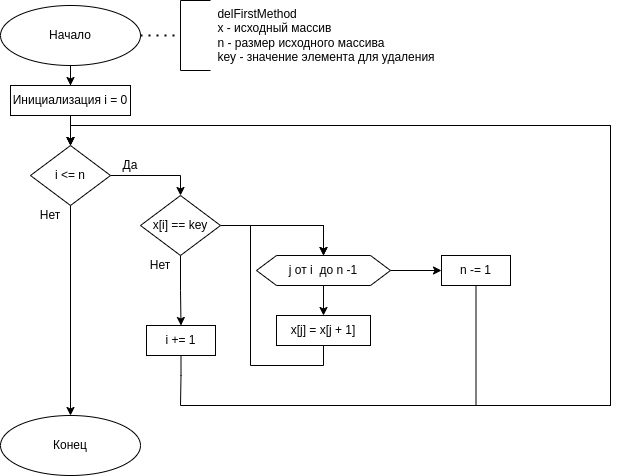

The diagram above was exported from draw.io. Its source (the exported page's mxGraphModel, read from the mxfile embedded in the PNG):
<mxGraphModel dx="1434" dy="786" grid="1" gridSize="10" guides="1" tooltips="1" connect="1" arrows="1" fold="1" page="1" pageScale="1" pageWidth="1442" pageHeight="2039" math="0" shadow="0">
  <root>
    <mxCell id="0" />
    <mxCell id="1" parent="0" />
    <mxCell id="WOrJUpHLHQ7-bJ-m1VTb-6" style="edgeStyle=orthogonalEdgeStyle;rounded=0;orthogonalLoop=1;jettySize=auto;html=1;exitX=0.5;exitY=1;exitDx=0;exitDy=0;" edge="1" parent="1" source="WOrJUpHLHQ7-bJ-m1VTb-1" target="WOrJUpHLHQ7-bJ-m1VTb-2">
      <mxGeometry relative="1" as="geometry" />
    </mxCell>
    <mxCell id="WOrJUpHLHQ7-bJ-m1VTb-1" value="Начало" style="ellipse;whiteSpace=wrap;html=1;" vertex="1" parent="1">
      <mxGeometry x="490" y="140" width="140" height="60" as="geometry" />
    </mxCell>
    <mxCell id="WOrJUpHLHQ7-bJ-m1VTb-10" style="edgeStyle=orthogonalEdgeStyle;rounded=0;orthogonalLoop=1;jettySize=auto;html=1;exitX=0.5;exitY=1;exitDx=0;exitDy=0;" edge="1" parent="1" source="WOrJUpHLHQ7-bJ-m1VTb-2" target="WOrJUpHLHQ7-bJ-m1VTb-7">
      <mxGeometry relative="1" as="geometry" />
    </mxCell>
    <mxCell id="WOrJUpHLHQ7-bJ-m1VTb-2" value="Инициализация i = 0" style="rounded=0;whiteSpace=wrap;html=1;" vertex="1" parent="1">
      <mxGeometry x="500" y="220" width="120" height="30" as="geometry" />
    </mxCell>
    <mxCell id="WOrJUpHLHQ7-bJ-m1VTb-3" value="" style="endArrow=none;dashed=1;html=1;dashPattern=1 3;strokeWidth=2;rounded=0;exitX=1;exitY=0.5;exitDx=0;exitDy=0;entryX=0.5;entryY=1;entryDx=0;entryDy=0;" edge="1" parent="1" source="WOrJUpHLHQ7-bJ-m1VTb-1" target="WOrJUpHLHQ7-bJ-m1VTb-4">
      <mxGeometry width="50" height="50" relative="1" as="geometry">
        <mxPoint x="700" y="430" as="sourcePoint" />
        <mxPoint x="690" y="170" as="targetPoint" />
      </mxGeometry>
    </mxCell>
    <mxCell id="WOrJUpHLHQ7-bJ-m1VTb-4" value="" style="shape=partialRectangle;whiteSpace=wrap;html=1;bottom=1;right=1;left=1;top=0;fillColor=none;routingCenterX=-0.5;direction=south;" vertex="1" parent="1">
      <mxGeometry x="670" y="135" width="30" height="70" as="geometry" />
    </mxCell>
    <mxCell id="WOrJUpHLHQ7-bJ-m1VTb-5" value="&lt;div style=&quot;text-align: left;&quot;&gt;&lt;span style=&quot;background-color: initial;&quot;&gt;delFirstMethod&lt;/span&gt;&lt;/div&gt;&lt;div style=&quot;text-align: left;&quot;&gt;&lt;span style=&quot;background-color: initial;&quot;&gt;x - исходный массив&lt;/span&gt;&lt;/div&gt;&lt;div style=&quot;text-align: left;&quot;&gt;&lt;span style=&quot;background-color: initial;&quot;&gt;n - размер исходного массива&lt;/span&gt;&lt;/div&gt;&lt;div style=&quot;text-align: left;&quot;&gt;&lt;span style=&quot;background-color: initial;&quot;&gt;key - значение элемента для удаления&lt;/span&gt;&lt;/div&gt;" style="text;html=1;strokeColor=none;fillColor=none;align=center;verticalAlign=middle;whiteSpace=wrap;rounded=0;" vertex="1" parent="1">
      <mxGeometry x="701" y="138" width="230" height="64" as="geometry" />
    </mxCell>
    <mxCell id="WOrJUpHLHQ7-bJ-m1VTb-9" style="edgeStyle=orthogonalEdgeStyle;rounded=0;orthogonalLoop=1;jettySize=auto;html=1;exitX=0.5;exitY=1;exitDx=0;exitDy=0;entryX=0.5;entryY=0;entryDx=0;entryDy=0;" edge="1" parent="1" source="WOrJUpHLHQ7-bJ-m1VTb-7" target="WOrJUpHLHQ7-bJ-m1VTb-8">
      <mxGeometry relative="1" as="geometry" />
    </mxCell>
    <mxCell id="WOrJUpHLHQ7-bJ-m1VTb-11" style="edgeStyle=orthogonalEdgeStyle;rounded=0;orthogonalLoop=1;jettySize=auto;html=1;exitX=1;exitY=0.5;exitDx=0;exitDy=0;entryX=0.5;entryY=0;entryDx=0;entryDy=0;" edge="1" parent="1" source="WOrJUpHLHQ7-bJ-m1VTb-7" target="WOrJUpHLHQ7-bJ-m1VTb-12">
      <mxGeometry relative="1" as="geometry">
        <mxPoint x="720" y="310" as="targetPoint" />
      </mxGeometry>
    </mxCell>
    <mxCell id="WOrJUpHLHQ7-bJ-m1VTb-7" value="i &amp;lt;= n" style="rhombus;whiteSpace=wrap;html=1;" vertex="1" parent="1">
      <mxGeometry x="520" y="280" width="80" height="60" as="geometry" />
    </mxCell>
    <mxCell id="WOrJUpHLHQ7-bJ-m1VTb-8" value="Конец" style="ellipse;whiteSpace=wrap;html=1;" vertex="1" parent="1">
      <mxGeometry x="490" y="550" width="140" height="60" as="geometry" />
    </mxCell>
    <mxCell id="WOrJUpHLHQ7-bJ-m1VTb-14" style="edgeStyle=orthogonalEdgeStyle;rounded=0;orthogonalLoop=1;jettySize=auto;html=1;exitX=0.5;exitY=1;exitDx=0;exitDy=0;entryX=0.5;entryY=0;entryDx=0;entryDy=0;" edge="1" parent="1" source="WOrJUpHLHQ7-bJ-m1VTb-12" target="WOrJUpHLHQ7-bJ-m1VTb-13">
      <mxGeometry relative="1" as="geometry" />
    </mxCell>
    <mxCell id="WOrJUpHLHQ7-bJ-m1VTb-22" style="edgeStyle=orthogonalEdgeStyle;rounded=0;orthogonalLoop=1;jettySize=auto;html=1;exitX=1;exitY=0.5;exitDx=0;exitDy=0;entryX=0.5;entryY=0;entryDx=0;entryDy=0;" edge="1" parent="1" source="WOrJUpHLHQ7-bJ-m1VTb-12" target="WOrJUpHLHQ7-bJ-m1VTb-20">
      <mxGeometry relative="1" as="geometry" />
    </mxCell>
    <mxCell id="WOrJUpHLHQ7-bJ-m1VTb-12" value="x[i] == key" style="rhombus;whiteSpace=wrap;html=1;" vertex="1" parent="1">
      <mxGeometry x="630" y="330" width="80" height="60" as="geometry" />
    </mxCell>
    <mxCell id="WOrJUpHLHQ7-bJ-m1VTb-28" style="edgeStyle=orthogonalEdgeStyle;rounded=0;orthogonalLoop=1;jettySize=auto;html=1;exitX=0.5;exitY=1;exitDx=0;exitDy=0;entryX=0.5;entryY=0;entryDx=0;entryDy=0;" edge="1" parent="1" source="WOrJUpHLHQ7-bJ-m1VTb-13" target="WOrJUpHLHQ7-bJ-m1VTb-7">
      <mxGeometry relative="1" as="geometry">
        <mxPoint x="1040" y="260" as="targetPoint" />
        <Array as="points">
          <mxPoint x="671" y="510" />
          <mxPoint x="670" y="540" />
          <mxPoint x="1100" y="540" />
          <mxPoint x="1100" y="260" />
          <mxPoint x="560" y="260" />
        </Array>
      </mxGeometry>
    </mxCell>
    <mxCell id="WOrJUpHLHQ7-bJ-m1VTb-13" value="i += 1" style="rounded=0;whiteSpace=wrap;html=1;" vertex="1" parent="1">
      <mxGeometry x="636" y="460" width="69" height="30" as="geometry" />
    </mxCell>
    <mxCell id="WOrJUpHLHQ7-bJ-m1VTb-15" value="Нет" style="text;html=1;strokeColor=none;fillColor=none;align=center;verticalAlign=middle;whiteSpace=wrap;rounded=0;" vertex="1" parent="1">
      <mxGeometry x="520" y="340" width="40" height="20" as="geometry" />
    </mxCell>
    <mxCell id="WOrJUpHLHQ7-bJ-m1VTb-18" value="Да" style="text;html=1;strokeColor=none;fillColor=none;align=center;verticalAlign=middle;whiteSpace=wrap;rounded=0;" vertex="1" parent="1">
      <mxGeometry x="600" y="290" width="40" height="20" as="geometry" />
    </mxCell>
    <mxCell id="WOrJUpHLHQ7-bJ-m1VTb-19" value="Нет" style="text;html=1;strokeColor=none;fillColor=none;align=center;verticalAlign=middle;whiteSpace=wrap;rounded=0;" vertex="1" parent="1">
      <mxGeometry x="630" y="390" width="40" height="20" as="geometry" />
    </mxCell>
    <mxCell id="WOrJUpHLHQ7-bJ-m1VTb-24" value="" style="edgeStyle=orthogonalEdgeStyle;rounded=0;orthogonalLoop=1;jettySize=auto;html=1;" edge="1" parent="1" source="WOrJUpHLHQ7-bJ-m1VTb-20" target="WOrJUpHLHQ7-bJ-m1VTb-23">
      <mxGeometry relative="1" as="geometry" />
    </mxCell>
    <mxCell id="WOrJUpHLHQ7-bJ-m1VTb-27" value="" style="edgeStyle=orthogonalEdgeStyle;rounded=0;orthogonalLoop=1;jettySize=auto;html=1;" edge="1" parent="1" source="WOrJUpHLHQ7-bJ-m1VTb-20" target="WOrJUpHLHQ7-bJ-m1VTb-26">
      <mxGeometry relative="1" as="geometry" />
    </mxCell>
    <mxCell id="WOrJUpHLHQ7-bJ-m1VTb-20" value="j от i&amp;nbsp; до n -1" style="shape=hexagon;perimeter=hexagonPerimeter2;whiteSpace=wrap;html=1;fixedSize=1;" vertex="1" parent="1">
      <mxGeometry x="746" y="390" width="134" height="30" as="geometry" />
    </mxCell>
    <mxCell id="WOrJUpHLHQ7-bJ-m1VTb-25" style="edgeStyle=orthogonalEdgeStyle;rounded=0;orthogonalLoop=1;jettySize=auto;html=1;exitX=0.5;exitY=1;exitDx=0;exitDy=0;entryX=0.5;entryY=0;entryDx=0;entryDy=0;" edge="1" parent="1" source="WOrJUpHLHQ7-bJ-m1VTb-23" target="WOrJUpHLHQ7-bJ-m1VTb-20">
      <mxGeometry relative="1" as="geometry">
        <Array as="points">
          <mxPoint x="813" y="500" />
          <mxPoint x="740" y="500" />
          <mxPoint x="740" y="360" />
          <mxPoint x="813" y="360" />
        </Array>
      </mxGeometry>
    </mxCell>
    <mxCell id="WOrJUpHLHQ7-bJ-m1VTb-23" value="x[j] = x[j + 1]" style="rounded=0;whiteSpace=wrap;html=1;" vertex="1" parent="1">
      <mxGeometry x="766" y="450" width="94" height="30" as="geometry" />
    </mxCell>
    <mxCell id="WOrJUpHLHQ7-bJ-m1VTb-29" style="edgeStyle=orthogonalEdgeStyle;rounded=0;orthogonalLoop=1;jettySize=auto;html=1;exitX=0.5;exitY=1;exitDx=0;exitDy=0;entryX=0.5;entryY=0;entryDx=0;entryDy=0;" edge="1" parent="1" source="WOrJUpHLHQ7-bJ-m1VTb-26" target="WOrJUpHLHQ7-bJ-m1VTb-7">
      <mxGeometry relative="1" as="geometry">
        <Array as="points">
          <mxPoint x="966" y="540" />
          <mxPoint x="1100" y="540" />
          <mxPoint x="1100" y="260" />
          <mxPoint x="560" y="260" />
        </Array>
      </mxGeometry>
    </mxCell>
    <mxCell id="WOrJUpHLHQ7-bJ-m1VTb-26" value="n -= 1" style="rounded=0;whiteSpace=wrap;html=1;" vertex="1" parent="1">
      <mxGeometry x="931" y="390" width="69" height="30" as="geometry" />
    </mxCell>
  </root>
</mxGraphModel>